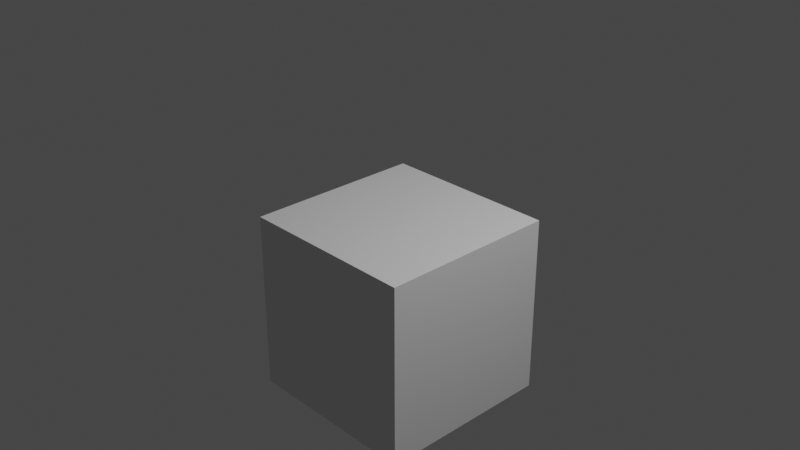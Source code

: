 # Source: plane.blend  (saved by Blender 3.4.6; exported with 4.5.12 LTS)
import bpy
from mathutils import Matrix  # noqa: F401  (used for matrix-valued properties, if any)

bpy.ops.wm.read_factory_settings(use_empty=True)
scene = bpy.context.scene
scene.name = 'Scene'

# ---- collections
col_collection = bpy.data.collections.new('Collection'); scene.collection.children.link(col_collection)

# ---- world
world_world = bpy.data.worlds.new('World'); scene.world = world_world
world_world.use_nodes = True; world_world.node_tree.nodes.clear()
_N = world_world.node_tree.nodes; _L = world_world.node_tree.links
n0 = _N.new('ShaderNodeOutputWorld'); n0.name = 'World Output'; n0.location = (300, 300)
n1 = _N.new('ShaderNodeBackground'); n1.name = 'Background'; n1.location = (10, 300)
n1.inputs[0].default_value = (0.05088, 0.05088, 0.05088, 1.0)
_L.new(n1.outputs[0], n0.inputs[0])
n0.is_active_output = True
world_world.color = (0.05088, 0.05088, 0.05088)
world_world.use_sun_shadow = False
world_world.sun_shadow_jitter_overblur = 0.0

# ---- cameras
cam_camera = bpy.data.cameras.new('Camera')
cam_camera.clip_end = 100.0
cam_camera.ortho_scale = 7.314

# ---- lights
light_light = bpy.data.lights.new('Light', 'POINT')
light_light.transmission_factor = 0.0
light_light.energy = 1000.0
light_light.shadow_soft_size = 0.1
light_light.shadow_maximum_resolution = 0.006
light_light.use_absolute_resolution = True

# ---- meshes
me_plane = bpy.data.meshes.new('Plane')
me_plane.from_pydata([(-1.0, -1.0, 0.0), (1.0, -1.0, 0.0), (-1.0, 1.0, 0.0), (1.0, 1.0, 0.0)], [], [(0, 1, 3, 2)])
_uv = me_plane.uv_layers.new(name='UVMap')
_uv.uv.foreach_set('vector', [0.0, 0.0, 1.0, 0.0, 1.0, 1.0, 0.0, 1.0])
me_plane.update()
me_plane_001 = bpy.data.meshes.new('Plane.001')
me_plane_001.from_pydata([(-1.0, -1.0, 0.0), (1.0, -1.0, 0.0), (-1.0, 1.0, 0.0), (1.0, 1.0, 0.0)], [], [(0, 1, 3, 2)])
_uv = me_plane_001.uv_layers.new(name='UVMap')
_uv.uv.foreach_set('vector', [0.0, 0.0, 1.0, 0.0, 1.0, 1.0, 0.0, 1.0])
me_plane_001.update()
me_plane_002 = bpy.data.meshes.new('Plane.002')
me_plane_002.from_pydata([(-1.0, -1.0, 0.0), (1.0, -1.0, 0.0), (-1.0, 1.0, 0.0), (1.0, 1.0, 0.0)], [], [(0, 1, 3, 2)])
_uv = me_plane_002.uv_layers.new(name='UVMap')
_uv.uv.foreach_set('vector', [0.0, 0.0, 1.0, 0.0, 1.0, 1.0, 0.0, 1.0])
me_plane_002.update()
me_plane_003 = bpy.data.meshes.new('Plane.003')
me_plane_003.from_pydata([(-1.0, -1.0, 0.0), (1.0, -1.0, 0.0), (-1.0, 1.0, 0.0), (1.0, 1.0, 0.0)], [], [(0, 1, 3, 2)])
_uv = me_plane_003.uv_layers.new(name='UVMap')
_uv.uv.foreach_set('vector', [0.0, 0.0, 1.0, 0.0, 1.0, 1.0, 0.0, 1.0])
me_plane_003.update()
me_plane_004 = bpy.data.meshes.new('Plane.004')
me_plane_004.from_pydata([(-1.0, -1.0, 0.0), (1.0, -1.0, 0.0), (-1.0, 1.0, 0.0), (1.0, 1.0, 0.0)], [], [(0, 1, 3, 2)])
_uv = me_plane_004.uv_layers.new(name='UVMap')
_uv.uv.foreach_set('vector', [0.0, 0.0, 1.0, 0.0, 1.0, 1.0, 0.0, 1.0])
me_plane_004.update()
me_plane_005 = bpy.data.meshes.new('Plane.005')
me_plane_005.from_pydata([(-1.0, -1.0, 0.0), (1.0, -1.0, 0.0), (-1.0, 1.0, 0.0), (1.0, 1.0, 0.0)], [], [(0, 1, 3, 2)])
_uv = me_plane_005.uv_layers.new(name='UVMap')
_uv.uv.foreach_set('vector', [0.0, 0.0, 1.0, 0.0, 1.0, 1.0, 0.0, 1.0])
me_plane_005.update()

# ---- objects
ob_light = bpy.data.objects.new('Light', light_light)
ob_camera = bpy.data.objects.new('Camera', cam_camera)
ob_plane = bpy.data.objects.new('Plane', me_plane)
ob_plane_001 = bpy.data.objects.new('Plane.001', me_plane_001)
ob_plane_002 = bpy.data.objects.new('Plane.002', me_plane_002)
ob_plane_003 = bpy.data.objects.new('Plane.003', me_plane_003)
ob_plane_004 = bpy.data.objects.new('Plane.004', me_plane_004)
ob_plane_005 = bpy.data.objects.new('Plane.005', me_plane_005)

# ---- transforms, parenting, visibility, modifiers, constraints
ob_light.location = (4.076, 1.005, 5.904)
ob_light.rotation_euler = (0.6503, 0.05522, 1.866)
ob_light.lock_rotations_4d = False
ob_light.empty_display_type = 'ARROWS'
ob_light.color = (0.0, 0.0, 0.0, 0.0)
ob_light.lineart.crease_threshold = 0.0
ob_camera.location = (7.359, -6.926, 4.958)
ob_camera.rotation_euler = (1.109, 0.0, 0.8149)
ob_camera.lock_rotations_4d = False
ob_camera.empty_display_type = 'ARROWS'
ob_camera.color = (0.0, 0.0, 0.0, 0.0)
ob_camera.display_type = 'WIRE'
ob_camera.lineart.crease_threshold = 0.0
ob_plane.location = (0.0, 0.0, 0.0)
ob_plane_001.location = (0.0, -1.0, -1.0)
ob_plane_001.rotation_euler = (1.571, -0.0, 0.0)
ob_plane_002.location = (0.0, 1.0, -1.0)
ob_plane_002.rotation_euler = (1.571, -0.0, 3.142)
ob_plane_003.location = (-1.0, 0.0, -1.0)
ob_plane_003.rotation_euler = (-0.0, -1.571, 0.0)
ob_plane_004.location = (1.0, 0.0, -1.0)
ob_plane_004.rotation_euler = (-0.0, 1.571, 0.0)
ob_plane_005.location = (0.0, 0.0, -2.0)
ob_plane_005.rotation_euler = (-0.0, 3.142, -0.0)

# ---- collection membership
col_collection.objects.link(ob_light)
col_collection.objects.link(ob_camera)
col_collection.objects.link(ob_plane)
col_collection.objects.link(ob_plane_001)
col_collection.objects.link(ob_plane_002)
col_collection.objects.link(ob_plane_003)
col_collection.objects.link(ob_plane_004)
col_collection.objects.link(ob_plane_005)

# ---- scene / render settings (as saved in the file)
scene.camera = ob_camera
scene.frame_start = 1; scene.frame_end = 250; scene.frame_set(1)
scene.render.engine = 'BLENDER_EEVEE_NEXT'
scene.cycles.sampling_pattern = 'TABULATED_SOBOL'
scene.cycles.use_light_tree = False
scene.view_settings.view_transform = 'Filmic'
bpy.context.view_layer.update()
